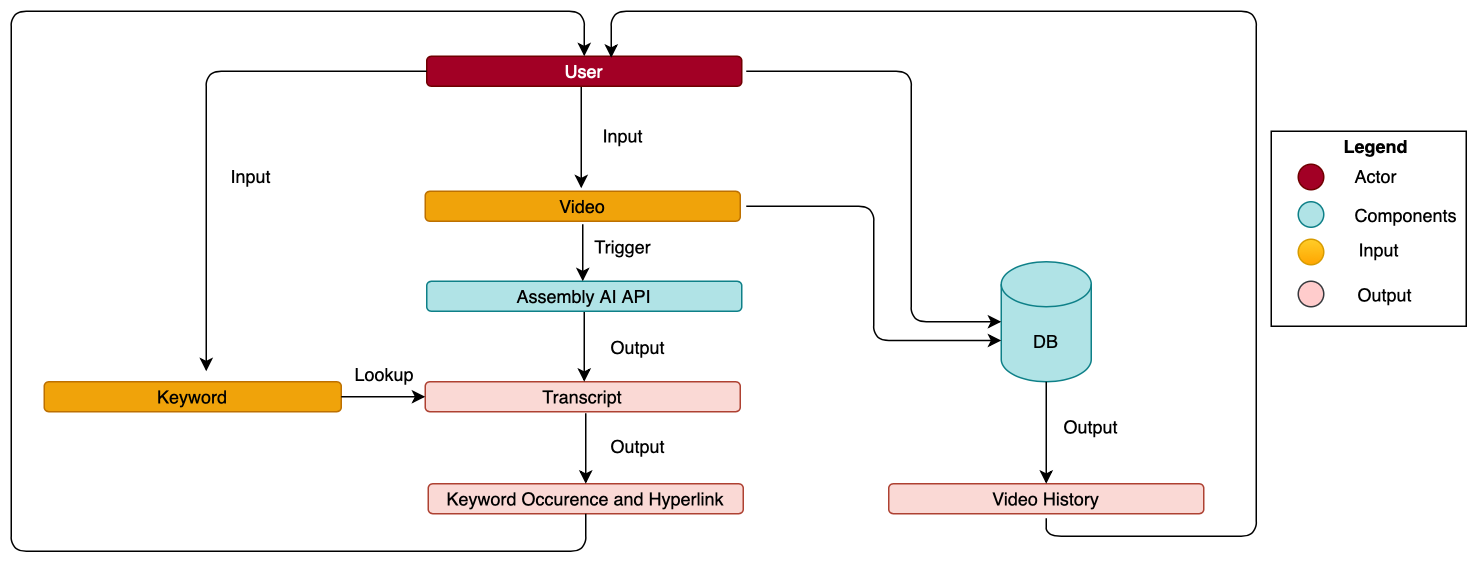

The diagram above was exported from draw.io. Its source (the exported page's mxGraphModel, read from the mxfile embedded in the PNG):
<mxGraphModel dx="2213" dy="950" grid="1" gridSize="10" guides="1" tooltips="1" connect="1" arrows="1" fold="1" page="1" pageScale="1" pageWidth="850" pageHeight="1100" math="0" shadow="0">
  <root>
    <mxCell id="ZHRKgVrpIjnMMxR-1ye5-0" />
    <mxCell id="ZHRKgVrpIjnMMxR-1ye5-1" parent="ZHRKgVrpIjnMMxR-1ye5-0" />
    <mxCell id="ZHRKgVrpIjnMMxR-1ye5-3" value="Video" style="rounded=1;whiteSpace=wrap;html=1;labelBackgroundColor=none;fillColor=#f0a30a;strokeColor=#BD7000;fontColor=#000000;" parent="ZHRKgVrpIjnMMxR-1ye5-1" vertex="1">
      <mxGeometry x="206" y="220" width="210" height="20" as="geometry" />
    </mxCell>
    <mxCell id="ZHRKgVrpIjnMMxR-1ye5-4" value="Transcript" style="rounded=1;whiteSpace=wrap;html=1;fillColor=#fad9d5;strokeColor=#ae4132;" parent="ZHRKgVrpIjnMMxR-1ye5-1" vertex="1">
      <mxGeometry x="206" y="347" width="210" height="20" as="geometry" />
    </mxCell>
    <mxCell id="ZHRKgVrpIjnMMxR-1ye5-7" value="DB" style="shape=cylinder3;whiteSpace=wrap;html=1;boundedLbl=1;backgroundOutline=1;size=15;fillColor=#b0e3e6;strokeColor=#0e8088;" parent="ZHRKgVrpIjnMMxR-1ye5-1" vertex="1">
      <mxGeometry x="590" y="267" width="60" height="80" as="geometry" />
    </mxCell>
    <mxCell id="ZHRKgVrpIjnMMxR-1ye5-8" value="Keyword" style="rounded=1;whiteSpace=wrap;html=1;fillColor=#f0a30a;strokeColor=#BD7000;fontColor=#000000;" parent="ZHRKgVrpIjnMMxR-1ye5-1" vertex="1">
      <mxGeometry x="-48" y="347" width="198" height="20" as="geometry" />
    </mxCell>
    <mxCell id="ZHRKgVrpIjnMMxR-1ye5-10" value="Keyword Occurence and Hyperlink" style="rounded=1;whiteSpace=wrap;html=1;fillColor=#fad9d5;strokeColor=#ae4132;" parent="ZHRKgVrpIjnMMxR-1ye5-1" vertex="1">
      <mxGeometry x="208" y="415" width="210" height="20" as="geometry" />
    </mxCell>
    <mxCell id="ZHRKgVrpIjnMMxR-1ye5-14" value="Video History" style="rounded=1;whiteSpace=wrap;html=1;fillColor=#fad9d5;strokeColor=#ae4132;" parent="ZHRKgVrpIjnMMxR-1ye5-1" vertex="1">
      <mxGeometry x="515" y="415" width="210" height="20" as="geometry" />
    </mxCell>
    <mxCell id="ZHRKgVrpIjnMMxR-1ye5-31" style="edgeStyle=orthogonalEdgeStyle;rounded=0;orthogonalLoop=1;jettySize=auto;html=1;exitX=0.5;exitY=1;exitDx=0;exitDy=0;" parent="ZHRKgVrpIjnMMxR-1ye5-1" source="ZHRKgVrpIjnMMxR-1ye5-17" edge="1">
      <mxGeometry relative="1" as="geometry">
        <mxPoint x="321" y="310" as="sourcePoint" />
        <mxPoint x="312" y="347" as="targetPoint" />
        <Array as="points" />
      </mxGeometry>
    </mxCell>
    <mxCell id="ZHRKgVrpIjnMMxR-1ye5-17" value="Assembly AI API" style="rounded=1;whiteSpace=wrap;html=1;fillColor=#b0e3e6;strokeColor=#0e8088;" parent="ZHRKgVrpIjnMMxR-1ye5-1" vertex="1">
      <mxGeometry x="207" y="280" width="210" height="20" as="geometry" />
    </mxCell>
    <mxCell id="ZHRKgVrpIjnMMxR-1ye5-18" value="" style="endArrow=classic;html=1;" parent="ZHRKgVrpIjnMMxR-1ye5-1" edge="1">
      <mxGeometry width="50" height="50" relative="1" as="geometry">
        <mxPoint x="310" y="150" as="sourcePoint" />
        <mxPoint x="310" y="218" as="targetPoint" />
      </mxGeometry>
    </mxCell>
    <mxCell id="ZHRKgVrpIjnMMxR-1ye5-19" value="User" style="rounded=1;whiteSpace=wrap;html=1;fillColor=#a20025;strokeColor=#6F0000;fontColor=#ffffff;" parent="ZHRKgVrpIjnMMxR-1ye5-1" vertex="1">
      <mxGeometry x="207" y="130" width="210" height="20" as="geometry" />
    </mxCell>
    <mxCell id="ZHRKgVrpIjnMMxR-1ye5-21" value="Input" style="text;html=1;align=center;verticalAlign=middle;whiteSpace=wrap;rounded=0;labelBackgroundColor=none;" parent="ZHRKgVrpIjnMMxR-1ye5-1" vertex="1">
      <mxGeometry x="318" y="173" width="40" height="20" as="geometry" />
    </mxCell>
    <mxCell id="ZHRKgVrpIjnMMxR-1ye5-22" value="" style="endArrow=classic;html=1;entryX=0.5;entryY=0;entryDx=0;entryDy=0;edgeStyle=orthogonalEdgeStyle;exitX=0;exitY=0.5;exitDx=0;exitDy=0;" parent="ZHRKgVrpIjnMMxR-1ye5-1" source="ZHRKgVrpIjnMMxR-1ye5-19" edge="1">
      <mxGeometry width="50" height="50" relative="1" as="geometry">
        <mxPoint x="156" y="140" as="sourcePoint" />
        <mxPoint x="60" y="340" as="targetPoint" />
      </mxGeometry>
    </mxCell>
    <mxCell id="ZHRKgVrpIjnMMxR-1ye5-23" value="" style="endArrow=classic;html=1;" parent="ZHRKgVrpIjnMMxR-1ye5-1" edge="1">
      <mxGeometry width="50" height="50" relative="1" as="geometry">
        <mxPoint x="311" y="242" as="sourcePoint" />
        <mxPoint x="311" y="280" as="targetPoint" />
      </mxGeometry>
    </mxCell>
    <mxCell id="ZHRKgVrpIjnMMxR-1ye5-28" value="" style="endArrow=classic;html=1;exitX=1;exitY=0.5;exitDx=0;exitDy=0;entryX=0;entryY=0.75;entryDx=0;entryDy=0;" parent="ZHRKgVrpIjnMMxR-1ye5-1" source="ZHRKgVrpIjnMMxR-1ye5-8" edge="1">
      <mxGeometry width="50" height="50" relative="1" as="geometry">
        <mxPoint x="162" y="359" as="sourcePoint" />
        <mxPoint x="206" y="357" as="targetPoint" />
        <Array as="points" />
      </mxGeometry>
    </mxCell>
    <mxCell id="ZHRKgVrpIjnMMxR-1ye5-30" value="" style="endArrow=classic;html=1;" parent="ZHRKgVrpIjnMMxR-1ye5-1" edge="1">
      <mxGeometry width="50" height="50" relative="1" as="geometry">
        <mxPoint x="312" y="320" as="sourcePoint" />
        <mxPoint x="312" y="320" as="targetPoint" />
      </mxGeometry>
    </mxCell>
    <mxCell id="ZHRKgVrpIjnMMxR-1ye5-32" value="Input" style="text;html=1;align=center;verticalAlign=middle;whiteSpace=wrap;rounded=0;labelBackgroundColor=none;" parent="ZHRKgVrpIjnMMxR-1ye5-1" vertex="1">
      <mxGeometry x="70" y="200" width="40" height="20" as="geometry" />
    </mxCell>
    <mxCell id="ZHRKgVrpIjnMMxR-1ye5-33" value="" style="endArrow=classic;html=1;entryX=0;entryY=0;entryDx=0;entryDy=52.5;entryPerimeter=0;edgeStyle=orthogonalEdgeStyle;" parent="ZHRKgVrpIjnMMxR-1ye5-1" target="ZHRKgVrpIjnMMxR-1ye5-7" edge="1">
      <mxGeometry width="50" height="50" relative="1" as="geometry">
        <mxPoint x="420" y="230" as="sourcePoint" />
        <mxPoint x="490" y="220" as="targetPoint" />
      </mxGeometry>
    </mxCell>
    <mxCell id="ZHRKgVrpIjnMMxR-1ye5-34" value="" style="endArrow=classic;html=1;entryX=0;entryY=0.5;entryDx=0;entryDy=0;entryPerimeter=0;edgeStyle=orthogonalEdgeStyle;" parent="ZHRKgVrpIjnMMxR-1ye5-1" target="ZHRKgVrpIjnMMxR-1ye5-7" edge="1">
      <mxGeometry width="50" height="50" relative="1" as="geometry">
        <mxPoint x="420" y="140" as="sourcePoint" />
        <mxPoint x="600" y="329.5" as="targetPoint" />
        <Array as="points">
          <mxPoint x="530" y="140" />
          <mxPoint x="530" y="307" />
        </Array>
      </mxGeometry>
    </mxCell>
    <mxCell id="vEJNJMQ-wE4Zs4kg2SRH-0" style="edgeStyle=orthogonalEdgeStyle;rounded=0;orthogonalLoop=1;jettySize=auto;html=1;exitX=0.5;exitY=1;exitDx=0;exitDy=0;" parent="ZHRKgVrpIjnMMxR-1ye5-1" edge="1">
      <mxGeometry relative="1" as="geometry">
        <mxPoint x="313" y="368" as="sourcePoint" />
        <mxPoint x="313" y="415" as="targetPoint" />
        <Array as="points">
          <mxPoint x="313" y="408" />
          <mxPoint x="313" y="408" />
        </Array>
      </mxGeometry>
    </mxCell>
    <mxCell id="vEJNJMQ-wE4Zs4kg2SRH-1" value="" style="endArrow=classic;html=1;entryX=0.5;entryY=0;entryDx=0;entryDy=0;exitX=0.5;exitY=1;exitDx=0;exitDy=0;exitPerimeter=0;" parent="ZHRKgVrpIjnMMxR-1ye5-1" source="ZHRKgVrpIjnMMxR-1ye5-7" target="ZHRKgVrpIjnMMxR-1ye5-14" edge="1">
      <mxGeometry width="50" height="50" relative="1" as="geometry">
        <mxPoint x="520" y="380" as="sourcePoint" />
        <mxPoint x="570" y="330" as="targetPoint" />
      </mxGeometry>
    </mxCell>
    <mxCell id="vEJNJMQ-wE4Zs4kg2SRH-2" value="" style="endArrow=classic;html=1;edgeStyle=orthogonalEdgeStyle;entryX=0.5;entryY=0;entryDx=0;entryDy=0;" parent="ZHRKgVrpIjnMMxR-1ye5-1" target="ZHRKgVrpIjnMMxR-1ye5-19" edge="1">
      <mxGeometry width="50" height="50" relative="1" as="geometry">
        <mxPoint x="313" y="435" as="sourcePoint" />
        <mxPoint x="40" y="510" as="targetPoint" />
        <Array as="points">
          <mxPoint x="313" y="460" />
          <mxPoint x="-70" y="460" />
          <mxPoint x="-70" y="100" />
          <mxPoint x="312" y="100" />
        </Array>
      </mxGeometry>
    </mxCell>
    <mxCell id="vEJNJMQ-wE4Zs4kg2SRH-4" value="" style="endArrow=classic;html=1;entryX=0.586;entryY=-0.05;entryDx=0;entryDy=0;entryPerimeter=0;edgeStyle=orthogonalEdgeStyle;" parent="ZHRKgVrpIjnMMxR-1ye5-1" edge="1">
      <mxGeometry width="50" height="50" relative="1" as="geometry">
        <mxPoint x="620" y="438" as="sourcePoint" />
        <mxPoint x="330" y="131" as="targetPoint" />
        <Array as="points">
          <mxPoint x="620" y="450" />
          <mxPoint x="760" y="450" />
          <mxPoint x="760" y="100" />
          <mxPoint x="330" y="100" />
        </Array>
      </mxGeometry>
    </mxCell>
    <mxCell id="vEJNJMQ-wE4Zs4kg2SRH-5" value="" style="whiteSpace=wrap;html=1;aspect=fixed;labelBackgroundColor=none;" parent="ZHRKgVrpIjnMMxR-1ye5-1" vertex="1">
      <mxGeometry x="770" y="180" width="130" height="130" as="geometry" />
    </mxCell>
    <mxCell id="vEJNJMQ-wE4Zs4kg2SRH-6" value="Legend" style="text;html=1;strokeColor=none;fillColor=none;align=center;verticalAlign=middle;whiteSpace=wrap;rounded=0;labelBackgroundColor=none;fontStyle=1" parent="ZHRKgVrpIjnMMxR-1ye5-1" vertex="1">
      <mxGeometry x="820" y="180" width="40" height="20" as="geometry" />
    </mxCell>
    <mxCell id="vEJNJMQ-wE4Zs4kg2SRH-7" value="" style="ellipse;whiteSpace=wrap;html=1;aspect=fixed;labelBackgroundColor=none;fillColor=#a20025;strokeColor=#6F0000;fontColor=#ffffff;" parent="ZHRKgVrpIjnMMxR-1ye5-1" vertex="1">
      <mxGeometry x="788" y="202" width="17" height="17" as="geometry" />
    </mxCell>
    <mxCell id="vEJNJMQ-wE4Zs4kg2SRH-8" value="Actor" style="text;html=1;strokeColor=none;fillColor=none;align=center;verticalAlign=middle;whiteSpace=wrap;rounded=0;labelBackgroundColor=none;" parent="ZHRKgVrpIjnMMxR-1ye5-1" vertex="1">
      <mxGeometry x="820" y="200" width="40" height="20" as="geometry" />
    </mxCell>
    <mxCell id="vEJNJMQ-wE4Zs4kg2SRH-9" value="" style="ellipse;whiteSpace=wrap;html=1;aspect=fixed;labelBackgroundColor=none;fillColor=#b0e3e6;strokeColor=#0e8088;" parent="ZHRKgVrpIjnMMxR-1ye5-1" vertex="1">
      <mxGeometry x="788" y="227" width="17" height="17" as="geometry" />
    </mxCell>
    <mxCell id="vEJNJMQ-wE4Zs4kg2SRH-10" value="Components" style="text;html=1;strokeColor=none;fillColor=none;align=center;verticalAlign=middle;whiteSpace=wrap;rounded=0;labelBackgroundColor=none;" parent="ZHRKgVrpIjnMMxR-1ye5-1" vertex="1">
      <mxGeometry x="840" y="225.5" width="40" height="20" as="geometry" />
    </mxCell>
    <mxCell id="vEJNJMQ-wE4Zs4kg2SRH-11" value="" style="ellipse;whiteSpace=wrap;html=1;aspect=fixed;labelBackgroundColor=none;fillColor=#ffcd28;strokeColor=#d79b00;gradientColor=#ffa500;" parent="ZHRKgVrpIjnMMxR-1ye5-1" vertex="1">
      <mxGeometry x="788" y="252" width="17" height="17" as="geometry" />
    </mxCell>
    <mxCell id="vEJNJMQ-wE4Zs4kg2SRH-12" value="Input" style="text;html=1;strokeColor=none;fillColor=none;align=center;verticalAlign=middle;whiteSpace=wrap;rounded=0;labelBackgroundColor=none;" parent="ZHRKgVrpIjnMMxR-1ye5-1" vertex="1">
      <mxGeometry x="822" y="249" width="40" height="20" as="geometry" />
    </mxCell>
    <mxCell id="vEJNJMQ-wE4Zs4kg2SRH-13" value="" style="ellipse;whiteSpace=wrap;html=1;aspect=fixed;labelBackgroundColor=none;fillColor=#ffcccc;strokeColor=#36393d;" parent="ZHRKgVrpIjnMMxR-1ye5-1" vertex="1">
      <mxGeometry x="788" y="280" width="17" height="17" as="geometry" />
    </mxCell>
    <mxCell id="vEJNJMQ-wE4Zs4kg2SRH-14" value="Output" style="text;html=1;strokeColor=none;fillColor=none;align=center;verticalAlign=middle;whiteSpace=wrap;rounded=0;labelBackgroundColor=none;" parent="ZHRKgVrpIjnMMxR-1ye5-1" vertex="1">
      <mxGeometry x="826" y="278.5" width="40" height="20" as="geometry" />
    </mxCell>
    <mxCell id="vEJNJMQ-wE4Zs4kg2SRH-15" value="Trigger" style="text;html=1;align=center;verticalAlign=middle;whiteSpace=wrap;rounded=0;labelBackgroundColor=none;" parent="ZHRKgVrpIjnMMxR-1ye5-1" vertex="1">
      <mxGeometry x="318" y="247" width="40" height="20" as="geometry" />
    </mxCell>
    <mxCell id="vEJNJMQ-wE4Zs4kg2SRH-16" value="Output" style="text;html=1;align=center;verticalAlign=middle;whiteSpace=wrap;rounded=0;labelBackgroundColor=none;" parent="ZHRKgVrpIjnMMxR-1ye5-1" vertex="1">
      <mxGeometry x="328" y="314" width="40" height="20" as="geometry" />
    </mxCell>
    <mxCell id="vEJNJMQ-wE4Zs4kg2SRH-17" value="Output" style="text;html=1;align=center;verticalAlign=middle;whiteSpace=wrap;rounded=0;labelBackgroundColor=none;" parent="ZHRKgVrpIjnMMxR-1ye5-1" vertex="1">
      <mxGeometry x="328" y="380" width="40" height="20" as="geometry" />
    </mxCell>
    <mxCell id="vEJNJMQ-wE4Zs4kg2SRH-19" value="Lookup" style="text;html=1;align=center;verticalAlign=middle;whiteSpace=wrap;rounded=0;labelBackgroundColor=none;" parent="ZHRKgVrpIjnMMxR-1ye5-1" vertex="1">
      <mxGeometry x="159" y="332" width="40" height="20" as="geometry" />
    </mxCell>
    <mxCell id="vEJNJMQ-wE4Zs4kg2SRH-23" value="Output" style="text;html=1;align=center;verticalAlign=middle;whiteSpace=wrap;rounded=0;labelBackgroundColor=none;" parent="ZHRKgVrpIjnMMxR-1ye5-1" vertex="1">
      <mxGeometry x="630" y="367" width="40" height="20" as="geometry" />
    </mxCell>
  </root>
</mxGraphModel>